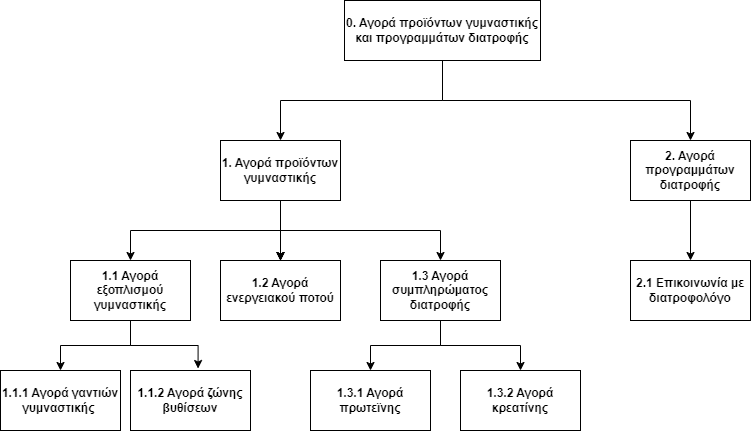

The diagram above was exported from draw.io. Its source (the exported page's mxGraphModel, read from the mxfile embedded in the PNG):
<mxGraphModel dx="1050" dy="522" grid="1" gridSize="10" guides="1" tooltips="1" connect="1" arrows="1" fold="1" page="1" pageScale="1" pageWidth="827" pageHeight="1169" math="0" shadow="0">
  <root>
    <mxCell id="0" />
    <mxCell id="1" parent="0" />
    <mxCell id="MZcIgjE2IZgEEIzEz05w-7" value="" style="edgeStyle=orthogonalEdgeStyle;rounded=0;orthogonalLoop=1;jettySize=auto;html=1;exitX=0.5;exitY=1;exitDx=0;exitDy=0;" parent="1" source="MZcIgjE2IZgEEIzEz05w-1" target="MZcIgjE2IZgEEIzEz05w-6" edge="1">
      <mxGeometry relative="1" as="geometry" />
    </mxCell>
    <mxCell id="MZcIgjE2IZgEEIzEz05w-9" value="" style="edgeStyle=orthogonalEdgeStyle;rounded=0;orthogonalLoop=1;jettySize=auto;html=1;exitX=0.5;exitY=1;exitDx=0;exitDy=0;" parent="1" source="MZcIgjE2IZgEEIzEz05w-1" target="MZcIgjE2IZgEEIzEz05w-8" edge="1">
      <mxGeometry relative="1" as="geometry">
        <mxPoint x="496" y="60" as="sourcePoint" />
      </mxGeometry>
    </mxCell>
    <mxCell id="MZcIgjE2IZgEEIzEz05w-1" value="&lt;b&gt;0. Αγορά προϊόντων γυμναστικής και προγραμμάτων διατροφής&lt;/b&gt;" style="rounded=0;whiteSpace=wrap;html=1;" parent="1" vertex="1">
      <mxGeometry x="354" y="10" width="196" height="60" as="geometry" />
    </mxCell>
    <mxCell id="MZcIgjE2IZgEEIzEz05w-11" value="" style="edgeStyle=orthogonalEdgeStyle;rounded=0;orthogonalLoop=1;jettySize=auto;html=1;exitX=0.5;exitY=1;exitDx=0;exitDy=0;" parent="1" source="MZcIgjE2IZgEEIzEz05w-6" target="MZcIgjE2IZgEEIzEz05w-10" edge="1">
      <mxGeometry relative="1" as="geometry" />
    </mxCell>
    <mxCell id="MZcIgjE2IZgEEIzEz05w-13" value="" style="edgeStyle=orthogonalEdgeStyle;rounded=0;orthogonalLoop=1;jettySize=auto;html=1;" parent="1" source="MZcIgjE2IZgEEIzEz05w-6" target="MZcIgjE2IZgEEIzEz05w-12" edge="1">
      <mxGeometry relative="1" as="geometry" />
    </mxCell>
    <mxCell id="MZcIgjE2IZgEEIzEz05w-14" value="" style="edgeStyle=orthogonalEdgeStyle;rounded=0;orthogonalLoop=1;jettySize=auto;html=1;" parent="1" source="MZcIgjE2IZgEEIzEz05w-6" target="MZcIgjE2IZgEEIzEz05w-12" edge="1">
      <mxGeometry relative="1" as="geometry" />
    </mxCell>
    <mxCell id="MZcIgjE2IZgEEIzEz05w-15" value="" style="edgeStyle=orthogonalEdgeStyle;rounded=0;orthogonalLoop=1;jettySize=auto;html=1;" parent="1" source="MZcIgjE2IZgEEIzEz05w-6" target="MZcIgjE2IZgEEIzEz05w-12" edge="1">
      <mxGeometry relative="1" as="geometry" />
    </mxCell>
    <mxCell id="MZcIgjE2IZgEEIzEz05w-16" value="" style="edgeStyle=orthogonalEdgeStyle;rounded=0;orthogonalLoop=1;jettySize=auto;html=1;" parent="1" source="MZcIgjE2IZgEEIzEz05w-6" target="MZcIgjE2IZgEEIzEz05w-12" edge="1">
      <mxGeometry relative="1" as="geometry" />
    </mxCell>
    <mxCell id="MZcIgjE2IZgEEIzEz05w-18" value="" style="edgeStyle=orthogonalEdgeStyle;rounded=0;orthogonalLoop=1;jettySize=auto;html=1;exitX=0.5;exitY=1;exitDx=0;exitDy=0;" parent="1" source="MZcIgjE2IZgEEIzEz05w-6" target="MZcIgjE2IZgEEIzEz05w-17" edge="1">
      <mxGeometry relative="1" as="geometry" />
    </mxCell>
    <mxCell id="MZcIgjE2IZgEEIzEz05w-6" value="&lt;b&gt;1. Αγορά προϊόντων γυμναστικής&lt;/b&gt;" style="whiteSpace=wrap;html=1;rounded=0;" parent="1" vertex="1">
      <mxGeometry x="230" y="150" width="120" height="60" as="geometry" />
    </mxCell>
    <mxCell id="MZcIgjE2IZgEEIzEz05w-34" value="" style="edgeStyle=orthogonalEdgeStyle;rounded=0;orthogonalLoop=1;jettySize=auto;html=1;" parent="1" source="MZcIgjE2IZgEEIzEz05w-8" target="MZcIgjE2IZgEEIzEz05w-33" edge="1">
      <mxGeometry relative="1" as="geometry" />
    </mxCell>
    <mxCell id="MZcIgjE2IZgEEIzEz05w-8" value="&lt;b&gt;2. Αγορά προγραμμάτων διατροφής&lt;/b&gt;" style="whiteSpace=wrap;html=1;rounded=0;" parent="1" vertex="1">
      <mxGeometry x="640" y="150" width="120" height="60" as="geometry" />
    </mxCell>
    <mxCell id="MZcIgjE2IZgEEIzEz05w-30" style="edgeStyle=orthogonalEdgeStyle;rounded=0;orthogonalLoop=1;jettySize=auto;html=1;entryX=0.5;entryY=0;entryDx=0;entryDy=0;" parent="1" source="MZcIgjE2IZgEEIzEz05w-10" target="MZcIgjE2IZgEEIzEz05w-26" edge="1">
      <mxGeometry relative="1" as="geometry" />
    </mxCell>
    <mxCell id="MZcIgjE2IZgEEIzEz05w-31" style="edgeStyle=orthogonalEdgeStyle;rounded=0;orthogonalLoop=1;jettySize=auto;html=1;entryX=0.563;entryY=-0.033;entryDx=0;entryDy=0;entryPerimeter=0;" parent="1" source="MZcIgjE2IZgEEIzEz05w-10" target="MZcIgjE2IZgEEIzEz05w-28" edge="1">
      <mxGeometry relative="1" as="geometry" />
    </mxCell>
    <mxCell id="MZcIgjE2IZgEEIzEz05w-10" value="&lt;b style=&quot;border-color: var(--border-color);&quot;&gt;1.1 Αγορά εξοπλισμού γυμναστικής&lt;/b&gt;" style="whiteSpace=wrap;html=1;rounded=0;" parent="1" vertex="1">
      <mxGeometry x="80" y="270" width="120" height="60" as="geometry" />
    </mxCell>
    <mxCell id="MZcIgjE2IZgEEIzEz05w-12" value="&lt;b&gt;1.2 Αγορά ενεργειακού ποτού&lt;/b&gt;" style="whiteSpace=wrap;html=1;rounded=0;" parent="1" vertex="1">
      <mxGeometry x="230" y="270" width="120" height="60" as="geometry" />
    </mxCell>
    <mxCell id="MZcIgjE2IZgEEIzEz05w-20" value="" style="edgeStyle=orthogonalEdgeStyle;rounded=0;orthogonalLoop=1;jettySize=auto;html=1;" parent="1" source="MZcIgjE2IZgEEIzEz05w-17" target="MZcIgjE2IZgEEIzEz05w-19" edge="1">
      <mxGeometry relative="1" as="geometry" />
    </mxCell>
    <mxCell id="MZcIgjE2IZgEEIzEz05w-22" value="" style="edgeStyle=orthogonalEdgeStyle;rounded=0;orthogonalLoop=1;jettySize=auto;html=1;" parent="1" source="MZcIgjE2IZgEEIzEz05w-17" target="MZcIgjE2IZgEEIzEz05w-21" edge="1">
      <mxGeometry relative="1" as="geometry" />
    </mxCell>
    <mxCell id="MZcIgjE2IZgEEIzEz05w-17" value="&lt;b&gt;1.3 Αγορά συμπληρώματος διατροφής&lt;/b&gt;" style="whiteSpace=wrap;html=1;rounded=0;" parent="1" vertex="1">
      <mxGeometry x="390" y="270" width="120" height="60" as="geometry" />
    </mxCell>
    <mxCell id="MZcIgjE2IZgEEIzEz05w-19" value="&lt;b&gt;1.3.1 Αγορά πρωτεϊνης&lt;/b&gt;" style="whiteSpace=wrap;html=1;rounded=0;" parent="1" vertex="1">
      <mxGeometry x="320" y="380" width="120" height="60" as="geometry" />
    </mxCell>
    <mxCell id="MZcIgjE2IZgEEIzEz05w-21" value="&lt;b&gt;1.3.2 Αγορά κρεατίνης&lt;/b&gt;" style="whiteSpace=wrap;html=1;rounded=0;" parent="1" vertex="1">
      <mxGeometry x="470" y="380" width="120" height="60" as="geometry" />
    </mxCell>
    <mxCell id="MZcIgjE2IZgEEIzEz05w-26" value="&lt;b&gt;1.1.1 Αγορά γαντιών γυμναστικής&amp;nbsp;&lt;/b&gt;" style="rounded=0;whiteSpace=wrap;html=1;" parent="1" vertex="1">
      <mxGeometry x="10" y="380" width="120" height="60" as="geometry" />
    </mxCell>
    <mxCell id="MZcIgjE2IZgEEIzEz05w-28" value="&lt;b&gt;1.1.2 Αγορά ζώνης βυθίσεων&lt;/b&gt;" style="rounded=0;whiteSpace=wrap;html=1;" parent="1" vertex="1">
      <mxGeometry x="140" y="380" width="120" height="60" as="geometry" />
    </mxCell>
    <mxCell id="MZcIgjE2IZgEEIzEz05w-32" style="edgeStyle=orthogonalEdgeStyle;rounded=0;orthogonalLoop=1;jettySize=auto;html=1;exitX=0.5;exitY=1;exitDx=0;exitDy=0;" parent="1" source="MZcIgjE2IZgEEIzEz05w-12" target="MZcIgjE2IZgEEIzEz05w-12" edge="1">
      <mxGeometry relative="1" as="geometry" />
    </mxCell>
    <mxCell id="MZcIgjE2IZgEEIzEz05w-33" value="&lt;b&gt;2.1 Επικοινωνία με διατροφολόγο&lt;/b&gt;" style="whiteSpace=wrap;html=1;rounded=0;" parent="1" vertex="1">
      <mxGeometry x="640" y="270" width="120" height="60" as="geometry" />
    </mxCell>
  </root>
</mxGraphModel>